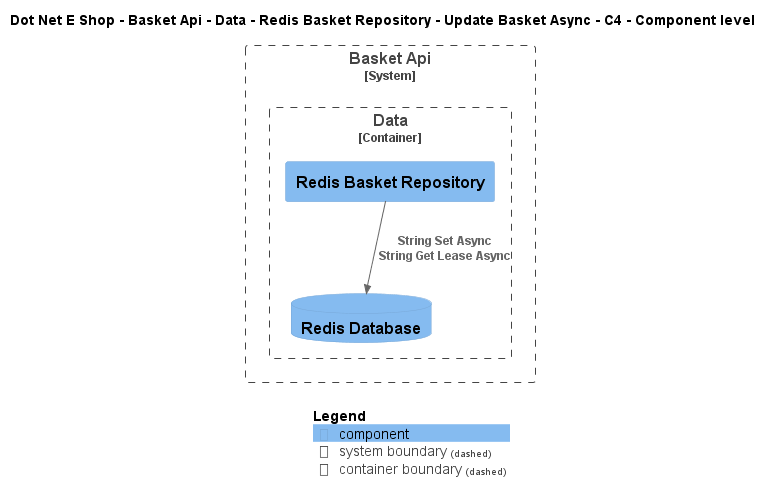

The diagram above was rendered by PlantUML. Its source (embedded in the PNG):
@startuml
!include ..\..\..\..\..\..\..\..\..\.c4s\C4_Component.puml

AddElementTag("c4interflow:lifecycle:new", $bgColor=green, $fontColor=#ffffff, $borderColor=green, $shadowing="False")
AddElementTag("c4interflow:lifecycle:changed", $bgColor=orange, $fontColor=#ffffff, $borderColor=orange, $shadowing="False")
AddElementTag("c4interflow:lifecycle:removed", $bgColor=red, $fontColor=#ffffff, $borderColor=red, $shadowing="False")

AddRelTag("c4interflow:lifecycle:new", $textColor=green, $lineColor=green)
AddRelTag("c4interflow:lifecycle:changed", $textColor=orange, $lineColor=orange)
AddRelTag("c4interflow:lifecycle:removed", $textColor=red, $lineColor=red)

SHOW_PERSON_PORTRAIT()
LAYOUT_TOP_DOWN()

skinparam linetype polyline

title Dot Net E Shop - Basket Api - Data - Redis Basket Repository - Update Basket Async - C4 - Component level


System_Boundary(DotNetEShop.SoftwareSystems.BasketApi, "Basket Api") {
    
Container_Boundary(DotNetEShop.SoftwareSystems.BasketApi.Containers.Data, "Data") {
    Component(DotNetEShop.SoftwareSystems.BasketApi.Containers.Data.Components.RedisBasketRepository, "Redis Basket Repository", "", "")
    ComponentDb(DotNetEShop.SoftwareSystems.BasketApi.Containers.Data.Components.RedisDatabase, "Redis Database", "", "")
}
}

Rel(DotNetEShop.SoftwareSystems.BasketApi.Containers.Data.Components.RedisBasketRepository, DotNetEShop.SoftwareSystems.BasketApi.Containers.Data.Components.RedisDatabase, "String Set Async\nString Get Lease Async")


SHOW_LEGEND()
@enduml